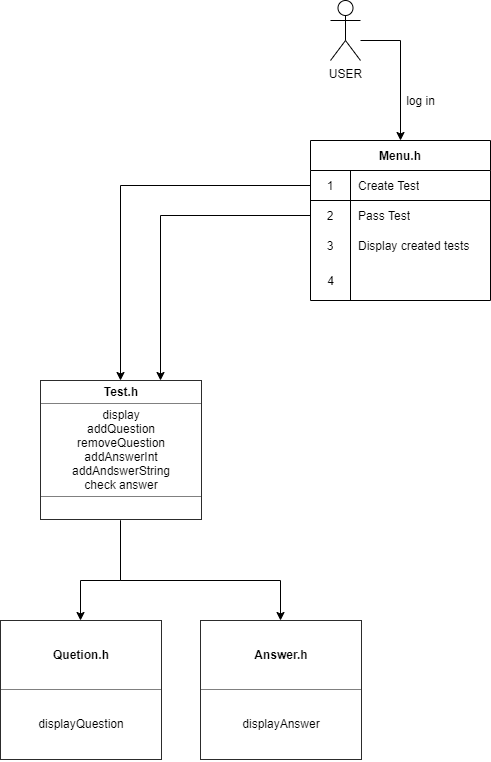

The diagram above was exported from draw.io. Its source (the exported page's mxGraphModel, read from the mxfile embedded in the PNG):
<mxGraphModel dx="1303" dy="647" grid="1" gridSize="10" guides="1" tooltips="1" connect="1" arrows="1" fold="1" page="1" pageScale="1" pageWidth="827" pageHeight="1169" math="0" shadow="0">
  <root>
    <mxCell id="WIyWlLk6GJQsqaUBKTNV-0" />
    <mxCell id="WIyWlLk6GJQsqaUBKTNV-1" parent="WIyWlLk6GJQsqaUBKTNV-0" />
    <mxCell id="7-egjxo7jd9raDx0jqHS-11" value="4" style="text;html=1;align=center;verticalAlign=middle;resizable=0;points=[];autosize=1;" vertex="1" parent="WIyWlLk6GJQsqaUBKTNV-1">
      <mxGeometry x="320" y="290" width="20" height="20" as="geometry" />
    </mxCell>
    <mxCell id="7-egjxo7jd9raDx0jqHS-23" style="edgeStyle=orthogonalEdgeStyle;rounded=0;orthogonalLoop=1;jettySize=auto;html=1;entryX=0.5;entryY=0;entryDx=0;entryDy=0;" edge="1" parent="WIyWlLk6GJQsqaUBKTNV-1" source="7-egjxo7jd9raDx0jqHS-16" target="7-egjxo7jd9raDx0jqHS-1">
      <mxGeometry relative="1" as="geometry">
        <Array as="points">
          <mxPoint x="400" y="60" />
        </Array>
      </mxGeometry>
    </mxCell>
    <mxCell id="7-egjxo7jd9raDx0jqHS-16" value="USER&lt;br&gt;" style="shape=umlActor;verticalLabelPosition=bottom;verticalAlign=top;html=1;outlineConnect=0;" vertex="1" parent="WIyWlLk6GJQsqaUBKTNV-1">
      <mxGeometry x="330" y="20" width="30" height="60" as="geometry" />
    </mxCell>
    <mxCell id="7-egjxo7jd9raDx0jqHS-1" value="Menu.h" style="shape=table;html=1;whiteSpace=wrap;startSize=30;container=1;collapsible=0;childLayout=tableLayout;fixedRows=1;rowLines=0;fontStyle=1;align=center;" vertex="1" parent="WIyWlLk6GJQsqaUBKTNV-1">
      <mxGeometry x="310" y="160" width="180" height="160.0000000000001" as="geometry" />
    </mxCell>
    <mxCell id="7-egjxo7jd9raDx0jqHS-2" value="" style="shape=partialRectangle;html=1;whiteSpace=wrap;collapsible=0;dropTarget=0;pointerEvents=0;fillColor=none;top=0;left=0;bottom=1;right=0;points=[[0,0.5],[1,0.5]];portConstraint=eastwest;" vertex="1" parent="7-egjxo7jd9raDx0jqHS-1">
      <mxGeometry y="30" width="180" height="30" as="geometry" />
    </mxCell>
    <mxCell id="7-egjxo7jd9raDx0jqHS-3" value="1" style="shape=partialRectangle;html=1;whiteSpace=wrap;connectable=0;fillColor=none;top=0;left=0;bottom=0;right=0;overflow=hidden;" vertex="1" parent="7-egjxo7jd9raDx0jqHS-2">
      <mxGeometry width="40" height="30" as="geometry" />
    </mxCell>
    <mxCell id="7-egjxo7jd9raDx0jqHS-4" value="Create Test" style="shape=partialRectangle;html=1;whiteSpace=wrap;connectable=0;fillColor=none;top=0;left=0;bottom=0;right=0;align=left;spacingLeft=6;overflow=hidden;" vertex="1" parent="7-egjxo7jd9raDx0jqHS-2">
      <mxGeometry x="40" width="140" height="30" as="geometry" />
    </mxCell>
    <mxCell id="7-egjxo7jd9raDx0jqHS-5" value="" style="shape=partialRectangle;html=1;whiteSpace=wrap;collapsible=0;dropTarget=0;pointerEvents=0;fillColor=none;top=0;left=0;bottom=0;right=0;points=[[0,0.5],[1,0.5]];portConstraint=eastwest;" vertex="1" parent="7-egjxo7jd9raDx0jqHS-1">
      <mxGeometry y="60" width="180" height="30" as="geometry" />
    </mxCell>
    <mxCell id="7-egjxo7jd9raDx0jqHS-6" value="2" style="shape=partialRectangle;html=1;whiteSpace=wrap;connectable=0;fillColor=none;top=0;left=0;bottom=0;right=0;overflow=hidden;" vertex="1" parent="7-egjxo7jd9raDx0jqHS-5">
      <mxGeometry width="40" height="30" as="geometry" />
    </mxCell>
    <mxCell id="7-egjxo7jd9raDx0jqHS-7" value="Pass Test" style="shape=partialRectangle;html=1;whiteSpace=wrap;connectable=0;fillColor=none;top=0;left=0;bottom=0;right=0;align=left;spacingLeft=6;overflow=hidden;" vertex="1" parent="7-egjxo7jd9raDx0jqHS-5">
      <mxGeometry x="40" width="140" height="30" as="geometry" />
    </mxCell>
    <mxCell id="7-egjxo7jd9raDx0jqHS-8" value="" style="shape=partialRectangle;html=1;whiteSpace=wrap;collapsible=0;dropTarget=0;pointerEvents=0;fillColor=none;top=0;left=0;bottom=0;right=0;points=[[0,0.5],[1,0.5]];portConstraint=eastwest;" vertex="1" parent="7-egjxo7jd9raDx0jqHS-1">
      <mxGeometry y="90" width="180" height="30" as="geometry" />
    </mxCell>
    <mxCell id="7-egjxo7jd9raDx0jqHS-9" value="3" style="shape=partialRectangle;html=1;whiteSpace=wrap;connectable=0;fillColor=none;top=0;left=0;bottom=0;right=0;overflow=hidden;" vertex="1" parent="7-egjxo7jd9raDx0jqHS-8">
      <mxGeometry width="40" height="30" as="geometry" />
    </mxCell>
    <mxCell id="7-egjxo7jd9raDx0jqHS-10" value="Display created tests" style="shape=partialRectangle;html=1;whiteSpace=wrap;connectable=0;fillColor=none;top=0;left=0;bottom=0;right=0;align=left;spacingLeft=6;overflow=hidden;" vertex="1" parent="7-egjxo7jd9raDx0jqHS-8">
      <mxGeometry x="40" width="140" height="30" as="geometry" />
    </mxCell>
    <mxCell id="7-egjxo7jd9raDx0jqHS-24" value="log in" style="text;html=1;align=center;verticalAlign=middle;resizable=0;points=[];autosize=1;" vertex="1" parent="WIyWlLk6GJQsqaUBKTNV-1">
      <mxGeometry x="400" y="110" width="40" height="20" as="geometry" />
    </mxCell>
    <mxCell id="7-egjxo7jd9raDx0jqHS-25" style="edgeStyle=orthogonalEdgeStyle;rounded=0;orthogonalLoop=1;jettySize=auto;html=1;" edge="1" parent="WIyWlLk6GJQsqaUBKTNV-1" source="7-egjxo7jd9raDx0jqHS-2">
      <mxGeometry relative="1" as="geometry">
        <mxPoint x="120" y="400" as="targetPoint" />
      </mxGeometry>
    </mxCell>
    <mxCell id="7-egjxo7jd9raDx0jqHS-43" style="edgeStyle=orthogonalEdgeStyle;rounded=0;orthogonalLoop=1;jettySize=auto;html=1;exitX=0.5;exitY=1;exitDx=0;exitDy=0;entryX=0.5;entryY=0;entryDx=0;entryDy=0;" edge="1" parent="WIyWlLk6GJQsqaUBKTNV-1" source="7-egjxo7jd9raDx0jqHS-40" target="7-egjxo7jd9raDx0jqHS-42">
      <mxGeometry relative="1" as="geometry">
        <Array as="points">
          <mxPoint x="120" y="600" />
          <mxPoint x="80" y="600" />
        </Array>
      </mxGeometry>
    </mxCell>
    <mxCell id="7-egjxo7jd9raDx0jqHS-46" style="edgeStyle=orthogonalEdgeStyle;rounded=0;orthogonalLoop=1;jettySize=auto;html=1;exitX=0.5;exitY=1;exitDx=0;exitDy=0;entryX=0.5;entryY=0;entryDx=0;entryDy=0;" edge="1" parent="WIyWlLk6GJQsqaUBKTNV-1" source="7-egjxo7jd9raDx0jqHS-40" target="7-egjxo7jd9raDx0jqHS-41">
      <mxGeometry relative="1" as="geometry">
        <Array as="points">
          <mxPoint x="120" y="600" />
          <mxPoint x="280" y="600" />
        </Array>
      </mxGeometry>
    </mxCell>
    <mxCell id="7-egjxo7jd9raDx0jqHS-40" value="&lt;table border=&quot;1&quot; width=&quot;100%&quot; cellpadding=&quot;4&quot; style=&quot;width: 100% ; height: 100% ; border-collapse: collapse&quot;&gt;&lt;tbody&gt;&lt;tr&gt;&lt;th align=&quot;center&quot;&gt;Test.h&lt;/th&gt;&lt;/tr&gt;&lt;tr&gt;&lt;td align=&quot;center&quot;&gt;display&lt;br&gt;addQuestion&lt;br&gt;removeQuestion&lt;br&gt;addAnswerInt&lt;br&gt;addAndswerString&lt;br&gt;check answer&lt;/td&gt;&lt;/tr&gt;&lt;tr&gt;&lt;td align=&quot;center&quot;&gt;&lt;br&gt;&lt;/td&gt;&lt;/tr&gt;&lt;/tbody&gt;&lt;/table&gt;" style="text;html=1;strokeColor=none;fillColor=none;overflow=fill;" vertex="1" parent="WIyWlLk6GJQsqaUBKTNV-1">
      <mxGeometry x="40" y="400" width="160" height="140" as="geometry" />
    </mxCell>
    <mxCell id="7-egjxo7jd9raDx0jqHS-41" value="&lt;table border=&quot;1&quot; width=&quot;100%&quot; cellpadding=&quot;4&quot; style=&quot;width: 100% ; height: 100% ; border-collapse: collapse&quot;&gt;&lt;tbody&gt;&lt;tr&gt;&lt;th align=&quot;center&quot;&gt;Answer.h&lt;br&gt;&lt;/th&gt;&lt;/tr&gt;&lt;tr&gt;&lt;td align=&quot;center&quot;&gt;displayAnswer&lt;/td&gt;&lt;/tr&gt;&lt;/tbody&gt;&lt;/table&gt;" style="text;html=1;strokeColor=none;fillColor=none;overflow=fill;" vertex="1" parent="WIyWlLk6GJQsqaUBKTNV-1">
      <mxGeometry x="200" y="640" width="160" height="140" as="geometry" />
    </mxCell>
    <mxCell id="7-egjxo7jd9raDx0jqHS-42" value="&lt;table border=&quot;1&quot; width=&quot;100%&quot; cellpadding=&quot;4&quot; style=&quot;width: 100% ; height: 100% ; border-collapse: collapse&quot;&gt;&lt;tbody&gt;&lt;tr&gt;&lt;th align=&quot;center&quot;&gt;&lt;b&gt;Quetion.h&lt;/b&gt;&lt;/th&gt;&lt;/tr&gt;&lt;tr&gt;&lt;td align=&quot;center&quot;&gt;displayQuestion&lt;/td&gt;&lt;/tr&gt;&lt;/tbody&gt;&lt;/table&gt;" style="text;html=1;strokeColor=none;fillColor=none;overflow=fill;" vertex="1" parent="WIyWlLk6GJQsqaUBKTNV-1">
      <mxGeometry y="640" width="160" height="140" as="geometry" />
    </mxCell>
    <mxCell id="7-egjxo7jd9raDx0jqHS-47" style="edgeStyle=orthogonalEdgeStyle;rounded=0;orthogonalLoop=1;jettySize=auto;html=1;exitX=0;exitY=0.5;exitDx=0;exitDy=0;entryX=0.75;entryY=0;entryDx=0;entryDy=0;" edge="1" parent="WIyWlLk6GJQsqaUBKTNV-1" source="7-egjxo7jd9raDx0jqHS-5" target="7-egjxo7jd9raDx0jqHS-40">
      <mxGeometry relative="1" as="geometry" />
    </mxCell>
  </root>
</mxGraphModel>